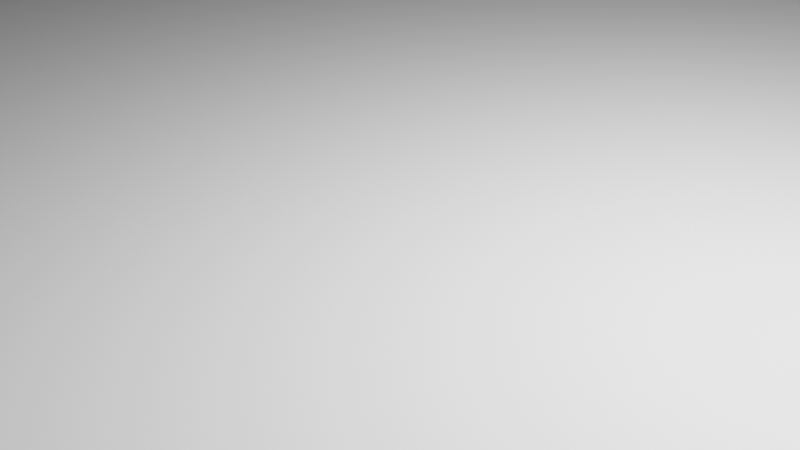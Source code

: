 # Source: spread.blend  (saved by Blender 3.3.6; exported with 4.5.12 LTS)
import bpy
from mathutils import Matrix  # noqa: F401  (used for matrix-valued properties, if any)

bpy.ops.wm.read_factory_settings(use_empty=True)
scene = bpy.context.scene
scene.name = 'Scene'

# ---- collections
col_collection = bpy.data.collections.new('Collection'); scene.collection.children.link(col_collection)

# ---- world
world_world = bpy.data.worlds.new('World'); scene.world = world_world
world_world.use_nodes = True; world_world.node_tree.nodes.clear()
_N = world_world.node_tree.nodes; _L = world_world.node_tree.links
n0 = _N.new('ShaderNodeOutputWorld'); n0.name = 'World Output'; n0.location = (300, 300)
n1 = _N.new('ShaderNodeBackground'); n1.name = 'Background'; n1.location = (10, 300)
n1.inputs[0].default_value = (0.05088, 0.05088, 0.05088, 1.0)
_L.new(n1.outputs[0], n0.inputs[0])
n0.is_active_output = True
world_world.color = (0.05088, 0.05088, 0.05088)
world_world.use_sun_shadow = False
world_world.sun_shadow_jitter_overblur = 0.0

# ---- cameras
cam_camera = bpy.data.cameras.new('Camera')
cam_camera.clip_end = 100.0
cam_camera.ortho_scale = 7.314

# ---- lights
light_light = bpy.data.lights.new('Light', 'POINT')
light_light.transmission_factor = 0.0
light_light.energy = 1000.0
light_light.shadow_soft_size = 0.1
light_light.shadow_maximum_resolution = 0.006
light_light.use_absolute_resolution = True
light_light_002 = bpy.data.lights.new('Light.002', 'POINT')
light_light_002.transmission_factor = 0.0
light_light_002.energy = 1000.0
light_light_002.shadow_soft_size = 0.1
light_light_002.shadow_maximum_resolution = 0.006
light_light_002.use_absolute_resolution = True
light_light_001 = bpy.data.lights.new('Light.001', 'POINT')
light_light_001.transmission_factor = 0.0
light_light_001.energy = 1000.0
light_light_001.shadow_soft_size = 0.1
light_light_001.shadow_maximum_resolution = 0.006
light_light_001.use_absolute_resolution = True
light_light_003 = bpy.data.lights.new('Light.003', 'POINT')
light_light_003.transmission_factor = 0.0
light_light_003.energy = 1000.0
light_light_003.shadow_soft_size = 0.1
light_light_003.shadow_maximum_resolution = 0.006
light_light_003.use_absolute_resolution = True

# ---- meshes
me_vert = bpy.data.meshes.new('Vert')
me_vert.from_pydata([(-0.01633, 2.842e-14, 2.009), (-0.01633, -4.059e-07, -1.013), (1.976, -4.037e-07, -0.9962), (1.976, 0.0, 2.009)], [(3, 2), (2, 1), (1, 0), (3, 0)], [])
me_vert.update()
me_vert_003 = bpy.data.meshes.new('Vert.003')
me_vert_003.from_pydata([(-0.01633, 2.842e-14, 2.009), (-0.01633, -4.059e-07, -1.013), (1.976, -4.037e-07, -0.9962), (1.976, 0.0, 2.009)], [(3, 2), (2, 1), (1, 0), (3, 0)], [])
me_vert_003.update()
me_vert_002 = bpy.data.meshes.new('Vert.002')
me_vert_002.from_pydata([(-0.01633, 2.842e-14, 2.009), (-0.01633, -4.059e-07, -1.013), (1.976, -4.037e-07, -0.9962), (1.976, 0.0, 2.009)], [(3, 2), (2, 1), (1, 0), (3, 0)], [])
me_vert_002.update()
me_plane = bpy.data.meshes.new('Plane')
me_plane.from_pydata([(-1.0, -1.0, 0.0), (1.0, -1.0, 0.0), (-1.0, 1.0, 0.0), (1.0, 1.0, 0.0)], [], [(0, 1, 3, 2)])
_uv = me_plane.uv_layers.new(name='UVMap')
_uv.uv.foreach_set('vector', [0.0, 0.0, 1.0, 0.0, 1.0, 1.0, 0.0, 1.0])
me_plane.update()
me_cube_001 = bpy.data.meshes.new('Cube.001')
me_cube_001.from_pydata([(-1.0, -1.0, -1.0), (-1.0, -1.0, 1.0), (-1.0, 1.0, -1.0), (-1.0, 1.0, 1.0), (1.0, -1.0, -1.0), (1.0, -1.0, 1.0), (1.0, 1.0, -1.0), (1.0, 1.0, 1.0)], [], [(0, 1, 3, 2), (2, 3, 7, 6), (6, 7, 5, 4), (4, 5, 1, 0), (2, 6, 4, 0), (7, 3, 1, 5)])
_uv = me_cube_001.uv_layers.new(name='UVMap')
_uv.uv.foreach_set('vector', [0.375, 0.0, 0.625, 0.0, 0.625, 0.25, 0.375, 0.25, 0.375, 0.25, 0.625, 0.25, 0.625, 0.5, 0.375, 0.5, 0.375, 0.5, 0.625, 0.5, 0.625, 0.75, 0.375, 0.75, 0.375, 0.75, 0.625, 0.75, 0.625, 1.0, 0.375, 1.0, 0.125, 0.5, 0.375, 0.5, 0.375, 0.75, 0.125, 0.75, 0.625, 0.5, 0.875, 0.5, 0.875, 0.75, 0.625, 0.75])
me_cube_001.update()
me_vert_001 = bpy.data.meshes.new('Vert.001')
me_vert_001.from_pydata([(1.976, 0.0, 2.009), (1.976, -4.037e-07, -0.9962), (-0.01633, -4.059e-07, -1.013), (-0.01633, 2.842e-14, 2.009)], [(0, 1), (1, 2), (2, 3), (0, 3)], [])
me_vert_001.update()
me_vert_004 = bpy.data.meshes.new('Vert.004')
me_vert_004.from_pydata([(1.976, 0.0, 2.009), (1.976, -4.037e-07, -0.9962), (-0.01633, -4.059e-07, -1.013), (-0.01633, 2.842e-14, 2.009)], [(0, 1), (1, 2), (2, 3), (0, 3)], [])
me_vert_004.update()
me_cube_002 = bpy.data.meshes.new('Cube.002')
me_cube_002.from_pydata([(-1.0, -1.0, -1.0), (-1.0, -1.0, 1.0), (-1.0, 1.0, -1.0), (-1.0, 1.0, 1.0), (1.0, -1.0, -1.0), (1.0, -1.0, 1.0), (1.0, 1.0, -1.0), (1.0, 1.0, 1.0)], [], [(0, 1, 3, 2), (2, 3, 7, 6), (6, 7, 5, 4), (4, 5, 1, 0), (2, 6, 4, 0), (7, 3, 1, 5)])
_uv = me_cube_002.uv_layers.new(name='UVMap')
_uv.uv.foreach_set('vector', [0.375, 0.0, 0.625, 0.0, 0.625, 0.25, 0.375, 0.25, 0.375, 0.25, 0.625, 0.25, 0.625, 0.5, 0.375, 0.5, 0.375, 0.5, 0.625, 0.5, 0.625, 0.75, 0.375, 0.75, 0.375, 0.75, 0.625, 0.75, 0.625, 1.0, 0.375, 1.0, 0.125, 0.5, 0.375, 0.5, 0.375, 0.75, 0.125, 0.75, 0.625, 0.5, 0.875, 0.5, 0.875, 0.75, 0.625, 0.75])
me_cube_002.update()
me_vert_005 = bpy.data.meshes.new('Vert.005')
me_vert_005.from_pydata([(1.976, 0.0, 2.009), (1.976, -4.037e-07, -0.9962), (-0.01633, -4.059e-07, -1.013), (-0.01633, 2.842e-14, 2.009)], [(0, 1), (1, 2), (2, 3), (0, 3)], [])
me_vert_005.update()
me_vert_011 = bpy.data.meshes.new('Vert.011')
me_vert_011.from_pydata([(1.976, 0.0, 2.009), (1.976, -4.037e-07, -0.9962), (-0.01633, -4.059e-07, -1.013), (-0.01633, 2.842e-14, 2.009)], [(0, 1), (1, 2), (2, 3), (0, 3)], [])
me_vert_011.update()
me_vert_007 = bpy.data.meshes.new('Vert.007')
me_vert_007.from_pydata([(1.976, 0.0, 2.009), (1.138, -4.428e-07, -0.9962), (-0.03051, -4.099e-07, -1.022), (-0.01633, 2.842e-14, 2.009)], [(0, 1), (1, 2), (2, 3), (0, 3)], [])
me_vert_007.update()
me_vert_009 = bpy.data.meshes.new('Vert.009')
me_vert_009.from_pydata([(1.976, 0.0, 2.009), (1.976, -4.037e-07, -0.9962), (-0.01633, -4.059e-07, -1.013), (-0.01633, 2.842e-14, 2.009)], [(0, 1), (1, 2), (2, 3), (0, 3)], [])
me_vert_009.update()
me_cube_003 = bpy.data.meshes.new('Cube.003')
me_cube_003.from_pydata([(-1.0, -1.0, -1.0), (-1.0, -1.0, 1.0), (-1.0, 1.0, -1.0), (-1.0, 1.0, 1.0), (1.0, -1.0, -1.0), (1.0, -1.0, 1.0), (1.0, 1.0, -1.0), (1.0, 1.0, 1.0)], [], [(0, 1, 3, 2), (2, 3, 7, 6), (6, 7, 5, 4), (4, 5, 1, 0), (2, 6, 4, 0), (7, 3, 1, 5)])
_uv = me_cube_003.uv_layers.new(name='UVMap')
_uv.uv.foreach_set('vector', [0.375, 0.0, 0.625, 0.0, 0.625, 0.25, 0.375, 0.25, 0.375, 0.25, 0.625, 0.25, 0.625, 0.5, 0.375, 0.5, 0.375, 0.5, 0.625, 0.5, 0.625, 0.75, 0.375, 0.75, 0.375, 0.75, 0.625, 0.75, 0.625, 1.0, 0.375, 1.0, 0.125, 0.5, 0.375, 0.5, 0.375, 0.75, 0.125, 0.75, 0.625, 0.5, 0.875, 0.5, 0.875, 0.75, 0.625, 0.75])
me_cube_003.update()
me_plane_004 = bpy.data.meshes.new('Plane.004')
me_plane_004.from_pydata([(-1.0, -1.0, 0.0), (1.0, -1.0, 0.0), (-1.0, 1.0, 0.0), (1.0, 1.0, 0.0)], [], [(0, 1, 3, 2)])
_uv = me_plane_004.uv_layers.new(name='UVMap')
_uv.uv.foreach_set('vector', [0.0, 0.0, 1.0, 0.0, 1.0, 1.0, 0.0, 1.0])
me_plane_004.update()
me_plane_005 = bpy.data.meshes.new('Plane.005')
me_plane_005.from_pydata([(-1.0, -1.0, 0.0), (1.0, -1.0, 0.0), (-1.0, 1.0, 0.0), (1.0, 1.0, 0.0)], [], [(0, 1, 3, 2)])
_uv = me_plane_005.uv_layers.new(name='UVMap')
_uv.uv.foreach_set('vector', [0.0, 0.0, 1.0, 0.0, 1.0, 1.0, 0.0, 1.0])
me_plane_005.update()
me_vert_008 = bpy.data.meshes.new('Vert.008')
me_vert_008.from_pydata([(1.976, 0.0, 2.009), (1.138, -4.428e-07, -0.9962), (-0.03051, -4.099e-07, -1.022), (-0.01633, 2.842e-14, 2.009)], [(0, 1), (1, 2), (2, 3), (0, 3)], [])
me_vert_008.update()

# ---- objects
ob_light = bpy.data.objects.new('Light', light_light)
ob_camera = bpy.data.objects.new('Camera', cam_camera)
ob_vert_006 = bpy.data.objects.new('Vert.006', me_vert)
ob_vert_005 = bpy.data.objects.new('Vert.005', me_vert_003)
ob_vert_004 = bpy.data.objects.new('Vert.004', me_vert_002)
ob_plane = bpy.data.objects.new('Plane', me_plane)
ob_light_002 = bpy.data.objects.new('Light.002', light_light_002)
ob_light_001 = bpy.data.objects.new('Light.001', light_light_001)
ob_light_003 = bpy.data.objects.new('Light.003', light_light_003)
ob_cube_001 = bpy.data.objects.new('Cube.001', me_cube_001)
ob_vert_007 = bpy.data.objects.new('Vert.007', me_vert_001)
ob_vert_001 = bpy.data.objects.new('Vert.001', me_vert_004)
ob_cube_002 = bpy.data.objects.new('Cube.002', me_cube_002)
ob_vert_002 = bpy.data.objects.new('Vert.002', me_vert_005)
ob_vert_023 = bpy.data.objects.new('Vert.023', me_vert_011)
ob_vert_022 = bpy.data.objects.new('Vert.022', me_vert_007)
ob_vert_021 = bpy.data.objects.new('Vert.021', me_vert_009)
ob_cube_003 = bpy.data.objects.new('Cube.003', me_cube_003)
ob_plane_002 = bpy.data.objects.new('Plane.002', me_plane_004)
ob_plane_001 = bpy.data.objects.new('Plane.001', me_plane_005)
ob_vert_024 = bpy.data.objects.new('Vert.024', me_vert_008)

# ---- transforms, parenting, visibility, modifiers, constraints
ob_light.location = (4.076, 1.005, 5.904)
ob_light.rotation_euler = (0.6503, 0.05522, 1.866)
ob_light.lock_rotations_4d = False
ob_light.empty_display_type = 'ARROWS'
ob_light.color = (0.0, 0.0, 0.0, 0.0)
ob_light.lineart.crease_threshold = 0.0
ob_camera.location = (7.359, -6.926, 4.958)
ob_camera.rotation_euler = (1.109, 0.0, 0.8149)
ob_camera.lock_rotations_4d = False
ob_camera.empty_display_type = 'ARROWS'
ob_camera.color = (0.0, 0.0, 0.0, 0.0)
ob_camera.display_type = 'WIRE'
ob_camera.lineart.crease_threshold = 0.0
ob_vert_006.parent = ob_cube_001
ob_vert_006.matrix_parent_inverse = Matrix(((1.0, -0.0, 0.0, -16.0), (-0.0, 1.0, -0.0, -6.7), (0.0, -0.0, 1.0, -22.5), (-0.0, 0.0, -0.0, 1.0)))
ob_vert_006.location = (17.04, 6.492, 22.3)
ob_vert_006.rotation_euler = (1.571, -1.571, 0.0)
ob_vert_006.scale = (0.5, 1.0, 0.12)
ob_vert_005.parent = ob_cube_001
ob_vert_005.matrix_parent_inverse = Matrix(((1.0, -0.0, 0.0, -16.0), (-0.0, 1.0, -0.0, -6.7), (0.0, -0.0, 1.0, -22.5), (-0.0, 0.0, -0.0, 1.0)))
ob_vert_005.location = (17.04, 7.099, 21.77)
ob_vert_005.rotation_euler = (1.571, -1.571, 0.0)
ob_vert_005.scale = (0.5, 1.0, 0.12)
ob_vert_004.parent = ob_cube_001
ob_vert_004.matrix_parent_inverse = Matrix(((1.0, -0.0, 0.0, -16.0), (-0.0, 1.0, -0.0, -6.7), (0.0, -0.0, 1.0, -22.5), (-0.0, 0.0, -0.0, 1.0)))
ob_vert_004.location = (17.03, 6.992, 21.94)
ob_vert_004.rotation_euler = (1.571, -1.571, 0.0)
ob_vert_004.scale = (0.6, 1.0, 0.5)
ob_plane.location = (0.0, 0.0, -0.0797)
ob_plane.scale = (20.0, 16.0, 16.13)
ob_light_002.location = (4.076, 1.005, 5.904)
ob_light_002.rotation_euler = (0.6503, 0.05522, 1.866)
ob_light_002.lock_rotations_4d = False
ob_light_002.empty_display_type = 'ARROWS'
ob_light_002.color = (0.0, 0.0, 0.0, 0.0)
ob_light_002.lineart.crease_threshold = 0.0
ob_light_001.location = (4.076, 1.005, 5.904)
ob_light_001.rotation_euler = (0.6503, 0.05522, 1.866)
ob_light_001.lock_rotations_4d = False
ob_light_001.empty_display_type = 'ARROWS'
ob_light_001.color = (0.0, 0.0, 0.0, 0.0)
ob_light_001.lineart.crease_threshold = 0.0
ob_light_003.location = (4.076, 1.005, 5.904)
ob_light_003.rotation_euler = (0.6503, 0.05522, 1.866)
ob_light_003.lock_rotations_4d = False
ob_light_003.empty_display_type = 'ARROWS'
ob_light_003.color = (0.0, 0.0, 0.0, 0.0)
ob_light_003.lineart.crease_threshold = 0.0
ob_cube_001.location = (16.0, 12.74, 27.0)
ob_cube_001.rotation_euler = (0.0, 0.0, 0.1571)
ob_vert_007.parent = ob_cube_002
ob_vert_007.matrix_parent_inverse = Matrix(((-4.371e-08, 1.0, -2.118e-22, -7.504), (4.371e-08, 1.911e-15, 1.0, -42.54), (1.0, 4.371e-08, -4.371e-08, -16.0), (-0.0, 0.0, 0.0, 1.0)))
ob_vert_007.location = (15.63, 8.529, 42.78)
ob_vert_007.rotation_euler = (4.371e-08, 1.571, 8.229e-08)
ob_vert_007.scale = (0.2, 1.0, 0.15)
ob_vert_001.parent = ob_cube_002
ob_vert_001.matrix_parent_inverse = Matrix(((-4.371e-08, 1.0, -2.118e-22, -7.504), (4.371e-08, 1.911e-15, 1.0, -42.54), (1.0, 4.371e-08, -4.371e-08, -16.0), (-0.0, 0.0, 0.0, 1.0)))
ob_vert_001.location = (15.79, 8.514, 42.96)
ob_vert_001.rotation_euler = (4.371e-08, 1.571, 8.229e-08)
ob_vert_001.scale = (0.2, 1.0, 0.5)
ob_cube_002.location = (11.43, 13.73, 35.0)
ob_cube_002.rotation_euler = (0.0, 0.0, 0.9774)
ob_cube_002.delta_rotation_euler = (1.571, 0.0, 1.571)
ob_vert_002.parent = ob_cube_002
ob_vert_002.matrix_parent_inverse = Matrix(((-4.371e-08, 1.0, -2.118e-22, -7.504), (4.371e-08, 1.911e-15, 1.0, -42.54), (1.0, 4.371e-08, -4.371e-08, -16.0), (-0.0, 0.0, 0.0, 1.0)))
ob_vert_002.location = (15.57, 8.529, 42.9)
ob_vert_002.rotation_euler = (4.371e-08, 1.571, 8.229e-08)
ob_vert_002.scale = (0.35, 1.0, 0.3)
ob_vert_023.parent = ob_cube_003
ob_vert_023.matrix_parent_inverse = Matrix(((0.9848, 0.1736, -4.296e-08, -17.06), (-0.001394, 0.007906, 1.0, -42.57), (0.1736, -0.9848, 0.008028, 4.27), (-0.0, -0.0, -0.0, 1.0)))
ob_vert_023.location = (16.96, 8.211, 42.71)
ob_vert_023.rotation_euler = (-9.495e-06, 1.563, -1.396)
ob_vert_023.scale = (0.15, 1.0, 0.1)
ob_vert_022.parent = ob_cube_003
ob_vert_022.matrix_parent_inverse = Matrix(((0.9848, 0.1736, -4.296e-08, -17.06), (-0.001394, 0.007906, 1.0, -42.57), (0.1736, -0.9848, 0.008028, 4.27), (-0.0, -0.0, -0.0, 1.0)))
ob_vert_022.location = (17.02, 7.567, 43.06)
ob_vert_022.rotation_euler = (-5.659e-06, 1.563, -1.396)
ob_vert_022.scale = (0.5, 1.0, 0.35)
ob_vert_021.parent = ob_cube_003
ob_vert_021.matrix_parent_inverse = Matrix(((0.9848, 0.1736, -4.296e-08, -17.06), (-0.001394, 0.007906, 1.0, -42.57), (0.1736, -0.9848, 0.008028, 4.27), (-0.0, -0.0, -0.0, 1.0)))
ob_vert_021.location = (16.91, 8.228, 43.06)
ob_vert_021.rotation_euler = (-5.659e-06, 1.563, -1.396)
ob_vert_021.scale = (0.5, 1.0, 0.25)
ob_cube_003.location = (16.0, 3.42, 35.0)
ob_cube_003.rotation_euler = (0.0, 0.0, 3.246)
ob_cube_003.delta_rotation_euler = (1.571, 0.0, 1.571)
ob_plane_002.location = (16.5, 6.745, 15.0)
ob_plane_002.rotation_euler = (0.7505, 0.0, -1.571)
ob_plane_002.scale = (20.0, 1.0, 1.0)
ob_plane_001.location = (11.93, 6.745, 15.0)
ob_plane_001.rotation_euler = (0.7505, 0.0, -1.571)
ob_plane_001.scale = (20.0, 1.0, 1.0)
ob_vert_024.parent = ob_cube_003
ob_vert_024.matrix_parent_inverse = Matrix(((0.9848, 0.1736, -4.296e-08, -17.06), (-0.001394, 0.007906, 1.0, -42.57), (0.1736, -0.9848, 0.008028, 4.27), (-0.0, -0.0, -0.0, 1.0)))
ob_vert_024.location = (17.09, 7.26, 42.87)
ob_vert_024.rotation_euler = (-5.659e-06, 1.563, -1.396)
ob_vert_024.scale = (0.2, 1.0, 0.25)

# ---- collection membership
col_collection.objects.link(ob_light)
col_collection.objects.link(ob_camera)
col_collection.objects.link(ob_vert_006)
col_collection.objects.link(ob_vert_005)
col_collection.objects.link(ob_vert_004)
col_collection.objects.link(ob_plane)
col_collection.objects.link(ob_light_002)
col_collection.objects.link(ob_light_001)
col_collection.objects.link(ob_light_003)
col_collection.objects.link(ob_cube_001)
col_collection.objects.link(ob_vert_007)
col_collection.objects.link(ob_vert_001)
col_collection.objects.link(ob_cube_002)
col_collection.objects.link(ob_vert_002)
col_collection.objects.link(ob_vert_023)
col_collection.objects.link(ob_vert_022)
col_collection.objects.link(ob_vert_021)
col_collection.objects.link(ob_cube_003)
col_collection.objects.link(ob_plane_002)
col_collection.objects.link(ob_plane_001)
col_collection.objects.link(ob_vert_024)

# ---- scene / render settings (as saved in the file)
scene.camera = ob_camera
scene.frame_start = 1; scene.frame_end = 250; scene.frame_set(223)
scene.render.engine = 'BLENDER_EEVEE_NEXT'
scene.cycles.sampling_pattern = 'TABULATED_SOBOL'
scene.cycles.use_light_tree = False
scene.view_settings.view_transform = 'Filmic'
bpy.context.view_layer.update()
